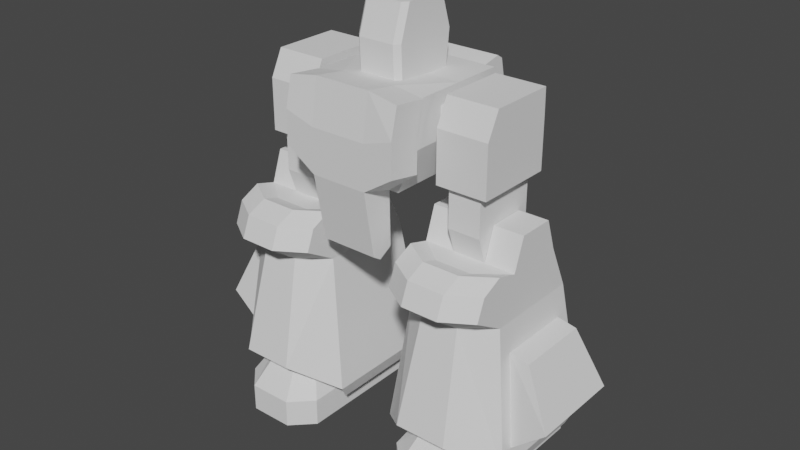 # Source: Heavybotlegs.blend  (saved by Blender 3.5.10; exported with 4.5.12 LTS)
import bpy
from mathutils import Matrix  # noqa: F401  (used for matrix-valued properties, if any)

bpy.ops.wm.read_factory_settings(use_empty=True)
scene = bpy.context.scene
scene.name = 'Scene'

# ---- collections
col_collection = bpy.data.collections.new('Collection'); scene.collection.children.link(col_collection)

# ---- world
world_world = bpy.data.worlds.new('World'); scene.world = world_world
world_world.use_nodes = True; world_world.node_tree.nodes.clear()
_N = world_world.node_tree.nodes; _L = world_world.node_tree.links
n0 = _N.new('ShaderNodeOutputWorld'); n0.name = 'World Output'; n0.location = (300, 300)
n1 = _N.new('ShaderNodeBackground'); n1.name = 'Background'; n1.location = (10, 300)
n1.inputs[0].default_value = (0.05088, 0.05088, 0.05088, 1.0)
_L.new(n1.outputs[0], n0.inputs[0])
n0.is_active_output = True
world_world.color = (0.05088, 0.05088, 0.05088)
world_world.use_sun_shadow = False
world_world.sun_shadow_jitter_overblur = 0.0

# ---- meshes
me_cube_066 = bpy.data.meshes.new('Cube.066')
me_cube_066.from_pydata([(0.0, -0.4343, 4.462), (0.0, 0.0, 4.462), (0.0, -0.4544, 4.896), (0.143, -0.4343, 4.462), (-0.143, -0.4343, 4.462), (-0.143, 0.0, 4.462), (-0.143, -0.4544, 4.896), (-0.2249, -0.4343, 4.462), (-0.2249, -0.4544, 4.896), (-0.2861, -0.3719, 4.462), (-0.2861, -0.3919, 4.896), (-0.2861, 0.0, 4.462), (-0.2861, 0.0, 4.896), (-0.2861, 0.3571, 4.462), (-0.2861, 0.4041, 4.896), (-0.2107, 0.4343, 4.462), (-0.2107, 0.4814, 4.896), (-0.143, 0.4343, 4.462), (0.0, 0.4343, 4.462), (-0.143, 0.4814, 4.896), (0.0, 0.4814, 4.896), (-0.143, 0.3477, 5.312), (0.0, 0.3477, 5.312), (-0.143, 0.0, 5.312), (-0.2107, 0.3477, 5.312), (-0.2861, 0.2704, 5.312), (-0.2861, 0.0, 5.312), (-0.2861, -0.2589, 5.312), (-0.2249, -0.3214, 5.312), (-0.143, -0.3214, 5.312), (0.0, -0.3214, 5.312), (0.143, -0.3214, 5.312), (0.0, 0.0, 5.312), (0.143, 0.0, 5.312), (0.143, 0.3477, 5.312), (0.2861, 0.0, 5.312), (0.2861, 0.0, 4.896), (0.2861, 0.2704, 5.312), (0.2861, -0.2589, 5.312), (0.2249, -0.3214, 5.312), (0.2861, -0.3919, 4.896), (0.2249, -0.4544, 4.896), (0.2861, -0.3719, 4.462), (0.2249, -0.4343, 4.462), (0.2861, 0.0, 4.462), (0.143, 0.0, 4.462), (0.2861, 0.3571, 4.462), (0.2861, 0.4041, 4.896), (0.2107, 0.4343, 4.462), (0.2107, 0.4814, 4.896), (0.143, 0.4343, 4.462), (0.143, 0.4814, 4.896), (0.2107, 0.3477, 5.312), (0.143, -0.4544, 4.896), (0.0, -0.6644, 3.392), (0.0, 0.03747, 3.392), (0.3507, -0.6644, 3.392), (0.0, -0.649, 2.721), (-0.3507, -0.6644, 3.392), (-0.4714, -0.6644, 3.392), (-0.3507, 0.03747, 3.392), (-0.3507, -0.6644, 3.932), (-0.3507, -1.069, 3.507), (-0.7206, -0.6644, 3.675), (-0.3507, -0.649, 2.721), (-0.3507, -0.8197, 2.624), (0.0, -0.8197, 2.624), (-0.3507, -0.9249, 2.691), (0.0, -0.9249, 2.691), (0.0, -1.069, 3.507), (0.3507, -0.9249, 2.691), (0.3507, -1.069, 3.507), (0.3507, -0.8197, 2.624), (0.3507, -0.649, 2.721), (0.3507, -1.069, 4.048), (0.7206, -1.069, 3.748), (0.7206, -1.069, 4.161), (0.7206, -0.6644, 3.675), (0.7206, -0.6644, 4.088), (0.7206, -0.5777, 4.471), (0.3507, -0.6644, 3.932), (0.7014, -0.6644, 3.932), (0.3507, -0.5777, 4.528), (0.0, -0.5777, 4.528), (0.7014, -0.5777, 4.473), (0.3507, 0.03747, 4.473), (0.3507, -0.9822, 4.588), (0.0, -0.9822, 4.588), (0.7206, -0.9822, 4.52), (0.0, -1.069, 4.048), (-0.3507, -0.9822, 4.588), (-0.3507, -0.5777, 4.528), (-0.3507, -1.069, 4.048), (-0.7206, -0.9822, 4.52), (-0.7206, -0.5777, 4.471), (-0.7206, -1.069, 4.161), (-0.7206, -1.069, 3.748), (-0.7206, -0.6644, 4.088), (-0.7014, -0.5777, 4.473), (-0.3507, 0.03747, 4.473), (-0.3507, 0.6664, 4.473), (-0.7014, 0.03747, 4.473), (0.0, 0.03747, 4.473), (0.0, 0.6664, 4.473), (0.3507, 0.6664, 4.473), (0.0, 0.89, 4.522), (0.0, 0.9688, 4.472), (0.3507, 0.89, 4.522), (-0.3507, 0.89, 4.522), (-0.3507, 0.9688, 4.472), (-0.5871, 0.89, 4.522), (-0.5871, 0.9688, 4.472), (-0.5871, 0.6664, 4.473), (-0.5871, 0.7861, 3.932), (-0.5871, 1.074, 3.996), (-0.5871, 1.009, 2.927), (-0.3507, 0.7861, 3.932), (-0.7014, 0.7861, 3.932), (0.0, 0.7861, 3.932), (-0.3507, 0.6074, 3.392), (-0.3507, 1.009, 2.927), (0.0, 1.009, 2.927), (-0.3507, 1.117, 2.951), (-0.3507, 1.257, 3.171), (0.0, 1.117, 2.951), (-0.5871, 1.117, 2.951), (-0.5871, 1.257, 3.171), (0.0, 1.257, 3.171), (0.3507, 1.117, 2.951), (0.3507, 1.257, 3.171), (0.5871, 1.117, 2.951), (0.3507, 1.009, 2.927), (0.3507, 0.7861, 3.932), (0.5871, 1.009, 2.927), (0.5871, 0.7861, 3.932), (0.5871, 0.6664, 4.473), (0.5871, 1.074, 3.996), (0.3507, 1.074, 3.996), (0.5871, 1.257, 3.171), (0.5871, 0.9688, 4.472), (0.5871, 0.89, 4.522), (0.3507, 0.9688, 4.472), (0.0, 1.074, 3.996), (-0.3507, 1.074, 3.996), (0.7014, 0.7861, 3.932), (0.3507, 0.6074, 3.392), (0.0, 0.6074, 3.392), (0.4714, 0.6074, 3.392), (0.3507, 0.03747, 3.392), (0.4714, 0.03747, 3.392), (0.4714, -0.6644, 3.392), (0.7014, 0.03747, 3.932), (0.7014, 0.03747, 4.473), (0.7014, 0.6664, 4.473), (-0.4714, 0.6074, 3.392), (-0.4714, 0.03747, 3.392), (-0.7014, 0.03747, 3.932), (-0.7014, -0.6644, 3.932), (-0.7014, 0.6664, 4.473), (0.8563, 0.4714, 4.177), (0.8563, -0.5206, 4.177), (0.8563, 0.4714, 3.547), (1.489, 0.4714, 4.177), (0.8563, 0.4648, 4.493), (0.8563, -0.3632, 4.493), (1.489, 0.4648, 4.493), (1.489, -0.3632, 4.493), (1.489, -0.5206, 4.177), (1.489, -0.5206, 3.547), (0.8563, -0.5206, 3.547), (1.489, 0.4714, 3.547), (1.374, -0.4478, 3.547), (0.9713, -0.4478, 3.547), (1.374, 0.3985, 3.547), (1.374, -0.4478, 3.056), (0.9713, -0.4478, 3.056), (1.374, 0.3985, 3.056), (1.374, -0.2623, 2.514), (0.9713, -0.2623, 2.514), (1.374, 0.213, 2.514), (0.9713, 0.213, 2.514), (0.9713, 0.3985, 3.056), (0.9713, 0.3985, 3.547), (0.3753, -0.7043, 0.5354), (0.5955, -0.5598, 2.191), (0.4575, -0.5633, 0.3234), (0.8556, -1.154, 0.8662), (0.6214, -0.5671, 0.5354), (0.3753, 0.8362, 0.5354), (0.7809, 1.151, 0.7604), (0.5955, 0.648, 2.191), (0.4575, 0.6947, 0.3234), (0.6214, 0.7348, 0.5354), (0.9023, 1.001, 0.7604), (0.5591, 0.6151, 0.3234), (0.6214, 0.6467, 0.8348), (0.9023, 0.9125, 0.8348), (0.7853, 0.5271, 0.7696), (1.068, 0.7934, 0.7696), (0.7853, -0.536, 0.7696), (0.5591, -0.448, 0.3234), (0.6214, -0.6552, 0.8348), (1.566, -0.536, 0.7696), (1.792, -0.448, 0.3234), (1.729, -0.6552, 0.8348), (1.566, 0.5271, 0.7696), (1.283, 0.7934, 0.7696), (1.729, 0.6467, 0.8348), (1.792, 0.6151, 0.3234), (1.729, 0.7348, 0.5354), (1.893, 0.6947, 0.3234), (1.975, 0.8362, 0.5354), (1.893, -0.5633, 0.3234), (1.975, -0.7043, 0.5354), (1.495, -1.154, 0.8662), (1.755, -0.5598, 2.191), (1.729, -0.5671, 0.5354), (1.948, -0.5301, 0.726), (1.8, -0.4187, 1.842), (1.948, 0.6569, 0.726), (2.378, -0.5301, 1.092), (2.018, -0.421, 0.7859), (2.018, 0.5478, 0.7859), (2.308, -0.421, 1.032), (1.961, -0.29, 0.9073), (1.961, 0.4169, 0.9073), (2.172, -0.29, 1.087), (2.172, 0.4169, 1.087), (2.308, 0.5478, 1.032), (2.378, 0.6569, 1.092), (2.043, 0.5119, 1.793), (2.043, -0.4187, 1.793), (1.8, 0.5119, 1.842), (1.755, 0.648, 2.191), (1.352, 0.9625, 2.191), (1.755, 0.3892, 2.74), (1.353, 0.7041, 2.74), (1.755, -0.3401, 2.74), (1.379, 0.3892, 2.74), (1.755, 0.2525, 3.133), (1.755, -0.2034, 3.133), (1.379, 0.2525, 3.133), (1.379, -0.2034, 3.133), (1.379, -0.3401, 2.74), (0.9717, -0.3401, 2.74), (0.9717, 0.3892, 2.74), (0.5955, -0.3401, 2.74), (0.9717, -0.2034, 3.133), (0.9717, 0.2525, 3.133), (0.5955, -0.2034, 3.133), (0.5955, 0.2525, 3.133), (0.5955, 0.3892, 2.74), (0.9976, 0.7041, 2.74), (0.9984, 0.9625, 2.191), (1.113, 0.7041, 2.74), (1.238, 0.7041, 2.74), (0.9436, -0.6154, 2.74), (0.5955, -0.6077, 2.818), (0.9436, -0.8301, 2.811), (0.5955, -0.8637, 2.698), (0.9436, -1.083, 2.698), (0.5955, -0.969, 2.434), (0.9436, -1.188, 2.434), (1.407, -1.188, 2.434), (0.9436, -0.835, 2.191), (1.407, -0.835, 2.191), (1.755, -0.969, 2.434), (1.407, -1.083, 2.698), (1.407, -0.8301, 2.811), (1.755, -0.8637, 2.698), (1.755, -0.6077, 2.818), (1.407, -0.6154, 2.74), (1.57, 1.151, 0.7604), (1.449, 1.001, 0.7604), (1.449, 0.9125, 0.8348), (1.397, -0.9472, 0.7043), (1.397, -1.035, 0.8348), (0.954, -0.9472, 0.7043), (0.954, -1.035, 0.8348), (1.336, -0.867, 0.7172), (1.443, -1.151, 0.3521), (1.0, -0.867, 0.7172), (1.495, -0.6688, 0.7172), (1.29, -0.635, 0.7172), (1.046, -0.635, 0.7172), (1.406, -0.4883, 0.7172), (1.26, -0.471, 0.9343), (1.076, -0.471, 0.9343), (1.347, -0.3607, 0.9343), (1.26, -0.2243, 1.068), (1.076, -0.2243, 1.068), (1.347, -0.1687, 1.068), (1.347, 0.2218, 1.068), (1.26, 0.2774, 1.068), (1.347, 0.4138, 0.9343), (1.26, 0.5241, 0.9343), (1.406, 0.5414, 0.7172), (1.29, 0.688, 0.7172), (1.495, 0.7219, 0.7172), (1.336, 0.92, 0.7172), (1.704, 0.9426, 0.3521), (1.443, 1.204, 0.3521), (1.704, 0.9426, 0.007072), (1.704, -0.8896, 0.3521), (1.704, -0.8896, 0.007072), (1.443, -1.151, 0.007072), (0.8935, -1.151, 0.007072), (0.6325, -0.8896, 0.007072), (0.8935, -1.151, 0.3521), (0.6325, -0.8896, 0.3521), (0.6325, 0.9426, 0.3521), (0.8409, -0.6688, 0.7172), (0.8409, 0.7219, 0.7172), (0.9304, -0.4883, 0.7172), (0.9304, 0.5414, 0.7172), (0.9893, -0.3607, 0.9343), (0.9893, 0.4138, 0.9343), (0.9893, -0.1687, 1.068), (0.9893, 0.2218, 1.068), (1.076, 0.2774, 1.068), (1.076, 0.5241, 0.9343), (1.046, 0.688, 0.7172), (1.0, 0.92, 0.7172), (0.8935, 1.204, 0.3521), (0.8935, 1.204, 0.007072), (0.6325, 0.9426, 0.007072), (1.443, 1.204, 0.007072), (0.5834, -0.2802, 3.804), (0.5834, 0.3259, 3.804), (0.5834, -0.2802, 4.328), (1.134, -0.151, 3.916), (1.134, 0.1967, 3.916), (1.134, -0.151, 4.217), (1.134, 0.1967, 4.217), (0.5834, 0.3259, 4.328), (-0.8563, 0.4714, 4.177), (-0.8563, -0.5206, 4.177), (-0.8563, 0.4714, 3.547), (-1.489, 0.4714, 4.177), (-0.8563, 0.4648, 4.493), (-0.8563, -0.3632, 4.493), (-1.489, 0.4648, 4.493), (-1.489, -0.3632, 4.493), (-1.489, -0.5206, 4.177), (-1.489, -0.5206, 3.547), (-0.8563, -0.5206, 3.547), (-1.489, 0.4714, 3.547), (-1.374, -0.4478, 3.547), (-0.9713, -0.4478, 3.547), (-1.374, 0.3985, 3.547), (-1.374, -0.4478, 3.056), (-0.9713, -0.4478, 3.056), (-1.374, 0.3985, 3.056), (-1.374, -0.2623, 2.514), (-0.9713, -0.2623, 2.514), (-1.374, 0.213, 2.514), (-0.9713, 0.213, 2.514), (-0.9713, 0.3985, 3.056), (-0.9713, 0.3985, 3.547), (-0.3753, -0.7043, 0.5354), (-0.5955, -0.5598, 2.191), (-0.4575, -0.5633, 0.3234), (-0.8556, -1.154, 0.8662), (-0.6214, -0.5671, 0.5354), (-0.3753, 0.8362, 0.5354), (-0.7809, 1.151, 0.7604), (-0.5955, 0.648, 2.191), (-0.4575, 0.6947, 0.3234), (-0.6214, 0.7348, 0.5354), (-0.9023, 1.001, 0.7604), (-0.5591, 0.6151, 0.3234), (-0.6214, 0.6467, 0.8348), (-0.9023, 0.9125, 0.8348), (-0.7853, 0.5271, 0.7696), (-1.068, 0.7934, 0.7696), (-0.7853, -0.536, 0.7696), (-0.5591, -0.448, 0.3234), (-0.6214, -0.6552, 0.8348), (-1.566, -0.536, 0.7696), (-1.792, -0.448, 0.3234), (-1.729, -0.6552, 0.8348), (-1.566, 0.5271, 0.7696), (-1.283, 0.7934, 0.7696), (-1.729, 0.6467, 0.8348), (-1.792, 0.6151, 0.3234), (-1.729, 0.7348, 0.5354), (-1.893, 0.6947, 0.3234), (-1.975, 0.8362, 0.5354), (-1.893, -0.5633, 0.3234), (-1.975, -0.7043, 0.5354), (-1.495, -1.154, 0.8662), (-1.755, -0.5598, 2.191), (-1.729, -0.5671, 0.5354), (-1.948, -0.5301, 0.726), (-1.8, -0.4187, 1.842), (-1.948, 0.6569, 0.726), (-2.378, -0.5301, 1.092), (-2.018, -0.421, 0.7859), (-2.018, 0.5478, 0.7859), (-2.308, -0.421, 1.032), (-1.961, -0.29, 0.9073), (-1.961, 0.4169, 0.9073), (-2.172, -0.29, 1.087), (-2.172, 0.4169, 1.087), (-2.308, 0.5478, 1.032), (-2.378, 0.6569, 1.092), (-2.043, 0.5119, 1.793), (-2.043, -0.4187, 1.793), (-1.8, 0.5119, 1.842), (-1.755, 0.648, 2.191), (-1.352, 0.9625, 2.191), (-1.755, 0.3892, 2.74), (-1.353, 0.7041, 2.74), (-1.755, -0.3401, 2.74), (-1.379, 0.3892, 2.74), (-1.755, 0.2525, 3.133), (-1.755, -0.2034, 3.133), (-1.379, 0.2525, 3.133), (-1.379, -0.2034, 3.133), (-1.379, -0.3401, 2.74), (-0.9717, -0.3401, 2.74), (-0.9717, 0.3892, 2.74), (-0.5955, -0.3401, 2.74), (-0.9717, -0.2034, 3.133), (-0.9717, 0.2525, 3.133), (-0.5955, -0.2034, 3.133), (-0.5955, 0.2525, 3.133), (-0.5955, 0.3892, 2.74), (-0.9976, 0.7041, 2.74), (-0.9984, 0.9625, 2.191), (-1.113, 0.7041, 2.74), (-1.238, 0.7041, 2.74), (-0.9436, -0.6154, 2.74), (-0.5955, -0.6077, 2.818), (-0.9436, -0.8301, 2.811), (-0.5955, -0.8637, 2.698), (-0.9436, -1.083, 2.698), (-0.5955, -0.969, 2.434), (-0.9436, -1.188, 2.434), (-1.407, -1.188, 2.434), (-0.9436, -0.835, 2.191), (-1.407, -0.835, 2.191), (-1.755, -0.969, 2.434), (-1.407, -1.083, 2.698), (-1.407, -0.8301, 2.811), (-1.755, -0.8637, 2.698), (-1.755, -0.6077, 2.818), (-1.407, -0.6154, 2.74), (-1.57, 1.151, 0.7604), (-1.449, 1.001, 0.7604), (-1.449, 0.9125, 0.8348), (-1.397, -0.9472, 0.7043), (-1.397, -1.035, 0.8348), (-0.954, -0.9472, 0.7043), (-0.954, -1.035, 0.8348), (-1.336, -0.867, 0.7172), (-1.443, -1.151, 0.3521), (-1.0, -0.867, 0.7172), (-1.495, -0.6688, 0.7172), (-1.29, -0.635, 0.7172), (-1.046, -0.635, 0.7172), (-1.406, -0.4883, 0.7172), (-1.26, -0.471, 0.9343), (-1.076, -0.471, 0.9343), (-1.347, -0.3607, 0.9343), (-1.26, -0.2243, 1.068), (-1.076, -0.2243, 1.068), (-1.347, -0.1687, 1.068), (-1.347, 0.2218, 1.068), (-1.26, 0.2774, 1.068), (-1.347, 0.4138, 0.9343), (-1.26, 0.5241, 0.9343), (-1.406, 0.5414, 0.7172), (-1.29, 0.688, 0.7172), (-1.495, 0.7219, 0.7172), (-1.336, 0.92, 0.7172), (-1.704, 0.9426, 0.3521), (-1.443, 1.204, 0.3521), (-1.704, 0.9426, 0.007072), (-1.704, -0.8896, 0.3521), (-1.704, -0.8896, 0.007072), (-1.443, -1.151, 0.007072), (-0.8935, -1.151, 0.007072), (-0.6325, -0.8896, 0.007072), (-0.8935, -1.151, 0.3521), (-0.6325, -0.8896, 0.3521), (-0.6325, 0.9426, 0.3521), (-0.8409, -0.6688, 0.7172), (-0.8409, 0.7219, 0.7172), (-0.9304, -0.4883, 0.7172), (-0.9304, 0.5414, 0.7172), (-0.9893, -0.3607, 0.9343), (-0.9893, 0.4138, 0.9343), (-0.9893, -0.1687, 1.068), (-0.9893, 0.2218, 1.068), (-1.076, 0.2774, 1.068), (-1.076, 0.5241, 0.9343), (-1.046, 0.688, 0.7172), (-1.0, 0.92, 0.7172), (-0.8935, 1.204, 0.3521), (-0.8935, 1.204, 0.007072), (-0.6325, 0.9426, 0.007072), (-1.443, 1.204, 0.007072), (-0.5834, -0.2802, 3.804), (-0.5834, 0.3259, 3.804), (-0.5834, -0.2802, 4.328), (-1.134, -0.151, 3.916), (-1.134, 0.1967, 3.916), (-1.134, -0.151, 4.217), (-1.134, 0.1967, 4.217), (-0.5834, 0.3259, 4.328)], [], [(1, 0, 4, 5), (1, 45, 3, 0), (4, 0, 2, 6), (3, 53, 2, 0), (5, 4, 7, 9, 11), (7, 4, 6, 8), (8, 10, 9, 7), (11, 9, 10, 12), (17, 5, 11, 13, 15), (13, 11, 12, 14), (14, 16, 15, 13), (17, 15, 16, 19), (18, 17, 19, 20), (18, 1, 5, 17), (20, 19, 21, 22), (19, 16, 24, 21), (21, 23, 32, 22), (25, 26, 23, 21, 24), (25, 24, 16, 14), (14, 12, 26, 25), (26, 27, 28, 29, 23), (12, 10, 27, 26), (28, 27, 10, 8), (8, 6, 29, 28), (23, 29, 30, 32), (6, 2, 30, 29), (53, 31, 30, 2), (33, 32, 30, 31), (34, 22, 32, 33), (35, 33, 31, 39, 38), (37, 52, 34, 33, 35), (36, 35, 38, 40), (47, 37, 35, 36), (39, 41, 40, 38), (41, 43, 42, 40), (44, 36, 40, 42), (45, 44, 42, 43, 3), (50, 48, 46, 44, 45), (46, 47, 36, 44), (47, 46, 48, 49), (50, 51, 49, 48), (18, 20, 51, 50), (18, 50, 45, 1), (20, 22, 34, 51), (51, 34, 52, 49), (37, 47, 49, 52), (43, 41, 53, 3), (41, 39, 31, 53), (55, 54, 58, 60), (55, 148, 56, 54), (54, 56, 73, 57), (54, 57, 64, 58), (59, 58, 61, 157), (60, 58, 59, 155), (58, 63, 97, 61), (62, 96, 63, 58), (58, 64, 65, 67, 62), (57, 66, 65, 64), (66, 68, 67, 65), (62, 67, 68, 69), (71, 69, 68, 70), (66, 72, 70, 68), (56, 71, 70, 72, 73), (57, 73, 72, 66), (71, 74, 89, 69), (74, 71, 75, 76), (71, 56, 77, 75), (77, 78, 76, 75), (56, 80, 78, 77), (78, 79, 88, 76), (80, 82, 79, 78), (81, 84, 82, 80), (150, 81, 80, 56), (85, 102, 83, 82), (82, 83, 87, 86), (152, 85, 82, 84), (82, 86, 88, 79), (74, 86, 87, 89), (86, 74, 76, 88), (91, 90, 87, 83), (92, 89, 87, 90), (91, 94, 93, 90), (90, 93, 95, 92), (97, 95, 93, 94), (92, 95, 96, 62), (63, 96, 95, 97), (61, 97, 94, 91), (62, 69, 89, 92), (99, 91, 83, 102), (157, 61, 91, 98), (101, 98, 91, 99), (100, 99, 102, 103), (158, 101, 99, 100), (104, 103, 102, 85), (103, 104, 107, 105), (103, 105, 108, 100), (105, 106, 109, 108), (105, 107, 141, 106), (108, 109, 111, 110), (108, 110, 112, 100), (112, 110, 111, 114, 113), (100, 112, 113, 116), (114, 126, 125, 115, 113), (116, 113, 115, 120), (119, 154, 117, 116), (116, 117, 158, 100), (116, 120, 121, 118), (146, 119, 116, 118), (120, 122, 124, 121), (120, 115, 125, 122), (125, 126, 123, 122), (127, 124, 122, 123), (123, 126, 114, 143), (127, 129, 128, 124), (131, 121, 124, 128), (130, 128, 129, 138), (131, 128, 130, 133), (132, 118, 121, 131), (132, 131, 133, 134), (136, 134, 133, 130, 138), (135, 134, 136, 139, 140), (104, 132, 134, 135), (129, 137, 136, 138), (137, 141, 139, 136), (107, 140, 139, 141), (142, 106, 141, 137), (107, 104, 135, 140), (142, 137, 129, 127), (142, 127, 123, 143), (142, 143, 109, 106), (143, 114, 111, 109), (145, 132, 144, 147), (132, 104, 153, 144), (146, 118, 132, 145), (146, 145, 148, 55), (145, 147, 149, 148), (148, 149, 150, 56), (147, 144, 151, 149), (149, 151, 81, 150), (151, 152, 84, 81), (144, 153, 152, 151), (153, 104, 85, 152), (146, 55, 60, 119), (119, 60, 155, 154), (154, 155, 156, 117), (155, 59, 157, 156), (156, 157, 98, 101), (117, 156, 101, 158), (159, 160, 164, 163), (159, 161, 169, 160), (162, 170, 161, 159), (162, 159, 163, 165), (164, 166, 165, 163), (167, 162, 165, 166), (160, 167, 166, 164), (160, 169, 168, 167), (167, 168, 170, 162), (168, 169, 172, 171), (170, 168, 171, 173), (171, 172, 175, 174), (173, 171, 174, 176), (174, 175, 178, 177), (176, 174, 177, 179), (177, 178, 180, 179), (181, 176, 179, 180), (175, 181, 180, 178), (172, 182, 181, 175), (182, 173, 176, 181), (169, 161, 182, 172), (161, 170, 173, 182), (184, 183, 186, 264), (183, 184, 190, 188), (183, 188, 191, 185), (183, 185, 200, 187), (186, 183, 187, 277), (188, 189, 193, 192), (253, 189, 188, 190), (191, 188, 192, 194), (192, 193, 196, 195), (194, 192, 195, 197), (197, 195, 196, 198), (200, 194, 197, 199), (197, 198, 206, 205, 202, 199), (187, 200, 199, 201), (204, 201, 199, 202), (208, 203, 202, 205), (203, 216, 204, 202), (207, 205, 206, 274), (209, 208, 205, 207), (211, 210, 208, 209), (210, 212, 203, 208), (211, 213, 212, 210), (212, 213, 216, 203), (213, 214, 275, 216), (213, 215, 265, 214), (215, 213, 217, 218), (213, 211, 219, 217), (218, 217, 220, 231), (217, 219, 222, 221), (220, 217, 221, 223), (221, 222, 225, 224), (223, 221, 224, 226), (224, 225, 227, 226), (228, 223, 226, 227), (222, 228, 227, 225), (229, 220, 223, 228), (219, 229, 228, 222), (219, 232, 230, 229), (229, 230, 231, 220), (232, 218, 231, 230), (211, 233, 232, 219), (233, 215, 218, 232), (234, 236, 235, 233), (233, 211, 272, 234), (215, 233, 235, 237), (235, 236, 255, 238), (237, 235, 239, 240), (235, 238, 241, 239), (240, 239, 241, 242), (238, 243, 242, 241), (243, 237, 240, 242), (246, 237, 243, 244), (238, 255, 254, 245, 244, 243), (244, 245, 248, 247), (246, 244, 247, 249), (250, 249, 247, 248), (251, 246, 249, 250), (245, 251, 250, 248), (252, 251, 245, 254), (252, 253, 190, 251), (190, 184, 246, 251), (234, 253, 252, 236), (236, 252, 254, 255), (189, 253, 234, 272), (237, 246, 256, 271), (256, 246, 257, 258), (246, 184, 261, 259, 257), (258, 257, 259, 260), (259, 261, 262, 260), (184, 264, 262, 261), (264, 265, 263, 262), (262, 263, 267, 260), (214, 265, 264, 186), (265, 215, 266, 263), (266, 269, 267, 263), (268, 258, 260, 267), (270, 268, 267, 269), (215, 237, 270, 269, 266), (237, 271, 268, 270), (271, 256, 258, 268), (189, 272, 273, 193), (272, 211, 209, 273), (273, 209, 207, 274), (193, 273, 274, 196), (196, 274, 206, 198), (216, 275, 276, 204), (214, 186, 277, 275), (275, 277, 278, 276), (277, 187, 201, 278), (201, 204, 276, 278), (185, 191, 194, 200), (308, 280, 279, 281), (280, 303, 282, 279), (281, 279, 283, 284), (279, 282, 285, 283), (284, 283, 286, 287), (283, 285, 288, 286), (287, 286, 289, 290), (286, 288, 291, 289), (292, 293, 319, 318, 317, 290, 289, 291), (288, 294, 292, 291), (294, 295, 293, 292), (285, 296, 294, 288), (296, 297, 295, 294), (282, 298, 296, 285), (298, 299, 297, 296), (303, 300, 298, 282), (300, 301, 299, 298), (300, 302, 326, 301), (302, 300, 303, 304), (280, 305, 304, 303), (325, 324, 326, 302, 304, 305, 306, 307), (305, 280, 308, 306), (306, 308, 309, 307), (309, 308, 281, 311), (307, 309, 310, 325), (310, 309, 311, 312), (312, 311, 313, 314), (311, 281, 284, 313), (314, 313, 315, 316), (313, 284, 287, 315), (316, 315, 317, 318), (315, 287, 290, 317), (320, 316, 318, 319), (295, 320, 319, 293), (321, 314, 316, 320), (297, 321, 320, 295), (322, 312, 314, 321), (299, 322, 321, 297), (323, 310, 312, 322), (301, 323, 322, 299), (323, 324, 325, 310), (324, 323, 301, 326), (328, 331, 330, 327), (327, 329, 334, 328), (330, 332, 329, 327), (331, 333, 332, 330), (333, 334, 329, 332), (328, 334, 333, 331), (335, 339, 340, 336), (335, 336, 345, 337), (338, 335, 337, 346), (338, 341, 339, 335), (340, 339, 341, 342), (343, 342, 341, 338), (336, 340, 342, 343), (336, 343, 344, 345), (343, 338, 346, 344), (344, 347, 348, 345), (346, 349, 347, 344), (347, 350, 351, 348), (349, 352, 350, 347), (350, 353, 354, 351), (352, 355, 353, 350), (353, 355, 356, 354), (357, 356, 355, 352), (351, 354, 356, 357), (348, 351, 357, 358), (358, 357, 352, 349), (345, 348, 358, 337), (337, 358, 349, 346), (360, 440, 362, 359), (359, 364, 366, 360), (359, 361, 367, 364), (359, 363, 376, 361), (362, 453, 363, 359), (364, 368, 369, 365), (429, 366, 364, 365), (367, 370, 368, 364), (368, 371, 372, 369), (370, 373, 371, 368), (373, 374, 372, 371), (376, 375, 373, 370), (373, 375, 378, 381, 382, 374), (363, 377, 375, 376), (380, 378, 375, 377), (384, 381, 378, 379), (379, 378, 380, 392), (383, 450, 382, 381), (385, 383, 381, 384), (387, 385, 384, 386), (386, 384, 379, 388), (387, 386, 388, 389), (388, 379, 392, 389), (389, 392, 451, 390), (389, 390, 441, 391), (391, 394, 393, 389), (389, 393, 395, 387), (394, 407, 396, 393), (393, 397, 398, 395), (396, 399, 397, 393), (397, 400, 401, 398), (399, 402, 400, 397), (400, 402, 403, 401), (404, 403, 402, 399), (398, 401, 403, 404), (405, 404, 399, 396), (395, 398, 404, 405), (395, 405, 406, 408), (405, 396, 407, 406), (408, 406, 407, 394), (387, 395, 408, 409), (409, 408, 394, 391), (410, 409, 411, 412), (409, 410, 448, 387), (391, 413, 411, 409), (411, 414, 431, 412), (413, 416, 415, 411), (411, 415, 417, 414), (416, 418, 417, 415), (414, 417, 418, 419), (419, 418, 416, 413), (422, 420, 419, 413), (414, 419, 420, 421, 430, 431), (420, 423, 424, 421), (422, 425, 423, 420), (426, 424, 423, 425), (427, 426, 425, 422), (421, 424, 426, 427), (428, 430, 421, 427), (428, 427, 366, 429), (366, 427, 422, 360), (410, 412, 428, 429), (412, 431, 430, 428), (365, 448, 410, 429), (413, 447, 432, 422), (432, 434, 433, 422), (422, 433, 435, 437, 360), (434, 436, 435, 433), (435, 436, 438, 437), (360, 437, 438, 440), (440, 438, 439, 441), (438, 436, 443, 439), (390, 362, 440, 441), (441, 439, 442, 391), (442, 439, 443, 445), (444, 443, 436, 434), (446, 445, 443, 444), (391, 442, 445, 446, 413), (413, 446, 444, 447), (447, 444, 434, 432), (365, 369, 449, 448), (448, 449, 385, 387), (449, 450, 383, 385), (369, 372, 450, 449), (372, 374, 382, 450), (392, 380, 452, 451), (390, 451, 453, 362), (451, 452, 454, 453), (453, 454, 377, 363), (377, 454, 452, 380), (361, 376, 370, 367), (484, 457, 455, 456), (456, 455, 458, 479), (457, 460, 459, 455), (455, 459, 461, 458), (460, 463, 462, 459), (459, 462, 464, 461), (463, 466, 465, 462), (462, 465, 467, 464), (468, 467, 465, 466, 493, 494, 495, 469), (464, 467, 468, 470), (470, 468, 469, 471), (461, 464, 470, 472), (472, 470, 471, 473), (458, 461, 472, 474), (474, 472, 473, 475), (479, 458, 474, 476), (476, 474, 475, 477), (476, 477, 502, 478), (478, 480, 479, 476), (456, 479, 480, 481), (501, 483, 482, 481, 480, 478, 502, 500), (481, 482, 484, 456), (482, 483, 485, 484), (485, 487, 457, 484), (483, 501, 486, 485), (486, 488, 487, 485), (488, 490, 489, 487), (487, 489, 460, 457), (490, 492, 491, 489), (489, 491, 463, 460), (492, 494, 493, 491), (491, 493, 466, 463), (496, 495, 494, 492), (471, 469, 495, 496), (497, 496, 492, 490), (473, 471, 496, 497), (498, 497, 490, 488), (475, 473, 497, 498), (499, 498, 488, 486), (477, 475, 498, 499), (499, 486, 501, 500), (500, 502, 477, 499), (504, 503, 506, 507), (503, 504, 510, 505), (506, 503, 505, 508), (507, 506, 508, 509), (509, 508, 505, 510), (504, 507, 509, 510)])
_uv = me_cube_066.uv_layers.new(name='UVMap')
_uv.uv.foreach_set('vector', [0.9135, 0.03956, 0.9135, 0.07648, 0.9014, 0.07648, 0.9014, 0.03956, 0.9135, 0.03956, 0.9257, 0.03956, 0.9257, 0.07648, 0.9135, 0.07648, 0.9052, 0.5406, 0.9175, 0.5406, 0.9175, 0.5776, 0.9052, 0.5776, 0.9297, 0.5406, 0.9297, 0.5776, 0.9175, 0.5776, 0.9175, 0.5406, 0.9014, 0.03956, 0.9014, 0.07648, 0.8944, 0.07648, 0.8892, 0.07117, 0.8892, 0.03956, 0.8982, 0.5406, 0.9052, 0.5406, 0.9052, 0.5776, 0.8982, 0.5776, 0.2672, 0.6999, 0.2734, 0.7003, 0.2734, 0.7445, 0.2672, 0.7441, 0.8794, 0.9027, 0.8828, 0.9342, 0.8463, 0.9398, 0.8427, 0.9067, 0.9014, 0.002634, 0.9014, 0.03956, 0.8892, 0.03956, 0.8892, 0.009195, 0.8956, 0.002634, 0.8761, 0.8726, 0.8794, 0.9027, 0.8427, 0.9067, 0.839, 0.8726, 0.6438, 0.8275, 0.6359, 0.8267, 0.645, 0.7839, 0.6529, 0.7847, 0.2454, 0.9169, 0.2454, 0.9227, 0.2081, 0.9227, 0.2081, 0.9169, 0.2454, 0.9046, 0.2454, 0.9169, 0.2081, 0.9169, 0.2081, 0.9046, 0.9135, 0.002634, 0.9135, 0.03956, 0.9014, 0.03956, 0.9014, 0.002634, 0.2081, 0.9046, 0.2081, 0.9169, 0.172, 0.9169, 0.172, 0.9046, 0.2081, 0.9169, 0.2081, 0.9227, 0.172, 0.9227, 0.172, 0.9169, 0.9507, 0.6173, 0.9507, 0.6469, 0.9385, 0.6469, 0.9385, 0.6173, 0.9628, 0.6239, 0.9628, 0.6469, 0.9507, 0.6469, 0.9507, 0.6173, 0.9564, 0.6173, 0.6529, 0.8703, 0.645, 0.8695, 0.6359, 0.8267, 0.6438, 0.8275, 0.839, 0.8726, 0.8427, 0.9067, 0.8075, 0.9105, 0.8051, 0.8877, 0.9628, 0.6469, 0.9628, 0.6689, 0.9576, 0.6742, 0.9507, 0.6742, 0.9507, 0.6469, 0.8427, 0.9067, 0.8463, 0.9398, 0.8099, 0.9324, 0.8075, 0.9105, 0.3331, 0.5829, 0.3394, 0.5825, 0.3394, 0.6257, 0.3331, 0.6261, 0.8982, 0.5776, 0.9052, 0.5776, 0.9052, 0.614, 0.8982, 0.614, 0.9507, 0.6469, 0.9507, 0.6742, 0.9385, 0.6742, 0.9385, 0.6469, 0.9052, 0.5776, 0.9175, 0.5776, 0.9175, 0.614, 0.9052, 0.614, 0.9297, 0.5776, 0.9297, 0.614, 0.9175, 0.614, 0.9175, 0.5776, 0.9263, 0.6469, 0.9385, 0.6469, 0.9385, 0.6742, 0.9263, 0.6742, 0.9263, 0.6173, 0.9385, 0.6173, 0.9385, 0.6469, 0.9263, 0.6469, 0.9142, 0.6469, 0.9263, 0.6469, 0.9263, 0.6742, 0.9194, 0.6742, 0.9142, 0.6689, 0.9142, 0.6239, 0.9206, 0.6173, 0.9263, 0.6173, 0.9263, 0.6469, 0.9142, 0.6469, 0.2889, 0.8838, 0.2538, 0.88, 0.2561, 0.8581, 0.2925, 0.8507, 0.2852, 0.918, 0.2513, 0.9029, 0.2538, 0.88, 0.2889, 0.8838, 0.4056, 0.5494, 0.4056, 0.5062, 0.4119, 0.5066, 0.4119, 0.5499, 0.318, 0.9658, 0.318, 0.9216, 0.3242, 0.9213, 0.3242, 0.9654, 0.3256, 0.8878, 0.2889, 0.8838, 0.2925, 0.8507, 0.329, 0.8563, 0.9257, 0.03956, 0.9378, 0.03956, 0.9378, 0.07117, 0.9326, 0.07648, 0.9257, 0.07648, 0.9257, 0.002634, 0.9314, 0.002634, 0.9378, 0.009195, 0.9378, 0.03956, 0.9257, 0.03956, 0.3224, 0.918, 0.2852, 0.918, 0.2889, 0.8838, 0.3256, 0.8878, 0.2603, 0.1084, 0.2694, 0.1512, 0.2615, 0.152, 0.2524, 0.1092, 0.2454, 0.8923, 0.2081, 0.8923, 0.2081, 0.8864, 0.2454, 0.8864, 0.2454, 0.9046, 0.2081, 0.9046, 0.2081, 0.8923, 0.2454, 0.8923, 0.9135, 0.002634, 0.9257, 0.002634, 0.9257, 0.03956, 0.9135, 0.03956, 0.2081, 0.9046, 0.172, 0.9046, 0.172, 0.8923, 0.2081, 0.8923, 0.2081, 0.8923, 0.172, 0.8923, 0.172, 0.8864, 0.2081, 0.8864, 0.2694, 0.06562, 0.2603, 0.1084, 0.2524, 0.1092, 0.2615, 0.06637, 0.9368, 0.5406, 0.9368, 0.5776, 0.9297, 0.5776, 0.9297, 0.5406, 0.9368, 0.5776, 0.9368, 0.614, 0.9297, 0.614, 0.9297, 0.5776, 0.1862, 0.8074, 0.2459, 0.8074, 0.2459, 0.8372, 0.1862, 0.8372, 0.1862, 0.8074, 0.1862, 0.7776, 0.2459, 0.7776, 0.2459, 0.8074, 0.9105, 0.3196, 0.9105, 0.2898, 0.9675, 0.2898, 0.9675, 0.3196, 0.9105, 0.3196, 0.9675, 0.3196, 0.9675, 0.3494, 0.9105, 0.3494, 0.7872, 0.51, 0.7975, 0.51, 0.7975, 0.5559, 0.7676, 0.5559, 0.1862, 0.8372, 0.2459, 0.8372, 0.2459, 0.8475, 0.1862, 0.8475, 0.6246, 0.2639, 0.593, 0.2397, 0.593, 0.2044, 0.6246, 0.2177, 0.8222, 0.9784, 0.8226, 0.9432, 0.861, 0.9432, 0.8605, 0.9784, 0.1886, 0.851, 0.2451, 0.8596, 0.2507, 0.8753, 0.2435, 0.8831, 0.173, 0.8831, 0.4712, 0.262, 0.4555, 0.262, 0.4555, 0.2302, 0.4712, 0.2302, 0.002634, 0.2377, 0.01231, 0.2377, 0.01231, 0.2704, 0.002634, 0.2704, 0.4119, 0.6342, 0.3432, 0.6342, 0.3432, 0.6042, 0.4119, 0.6042, 0.4119, 0.5743, 0.4119, 0.6042, 0.3432, 0.6042, 0.3432, 0.5743, 0.002634, 0.2377, 0.002634, 0.205, 0.01231, 0.205, 0.01231, 0.2377, 0.8728, 0.8162, 0.905, 0.8006, 0.905, 0.8711, 0.8972, 0.8782, 0.8814, 0.8727, 0.4712, 0.262, 0.4712, 0.2938, 0.4555, 0.2938, 0.4555, 0.262, 0.4119, 0.5743, 0.4581, 0.5743, 0.4581, 0.6042, 0.4119, 0.6042, 0.4581, 0.5743, 0.4119, 0.5743, 0.4325, 0.5426, 0.4677, 0.5426, 0.8644, 0.9455, 0.9027, 0.9455, 0.9032, 0.9808, 0.8648, 0.9808, 0.5837, 0.002768, 0.5799, 0.03768, 0.5451, 0.04011, 0.5489, 0.005201, 0.7836, 0.3167, 0.7836, 0.3629, 0.752, 0.3763, 0.752, 0.341, 0.5799, 0.03768, 0.5837, 0.07082, 0.5491, 0.07126, 0.5451, 0.04011, 0.7836, 0.3629, 0.7836, 0.4137, 0.752, 0.4088, 0.752, 0.3763, 0.7696, 0.6617, 0.7696, 0.6153, 0.7995, 0.6106, 0.7995, 0.6617, 0.7892, 0.7077, 0.7696, 0.6617, 0.7995, 0.6617, 0.7995, 0.7077, 0.5952, 0.5742, 0.5952, 0.6041, 0.5426, 0.6041, 0.5426, 0.5742, 0.5426, 0.5742, 0.5426, 0.6041, 0.508, 0.6041, 0.508, 0.5742, 0.5952, 0.5443, 0.5952, 0.5742, 0.5426, 0.5742, 0.5427, 0.5443, 0.5426, 0.5742, 0.508, 0.5742, 0.5081, 0.5426, 0.5427, 0.5426, 0.4581, 0.5743, 0.5047, 0.5743, 0.5047, 0.6042, 0.4581, 0.6042, 0.5047, 0.5743, 0.4581, 0.5743, 0.4677, 0.5426, 0.4989, 0.5426, 0.5426, 0.6341, 0.508, 0.6341, 0.508, 0.6041, 0.5426, 0.6041, 0.4581, 0.6342, 0.4581, 0.6042, 0.5047, 0.6042, 0.5047, 0.6342, 0.5426, 0.6341, 0.5427, 0.6656, 0.5081, 0.6656, 0.508, 0.6341, 0.5047, 0.6342, 0.4989, 0.6659, 0.4677, 0.6659, 0.4581, 0.6342, 0.7264, 0.929, 0.7289, 0.8941, 0.76, 0.8981, 0.7596, 0.9328, 0.4581, 0.6342, 0.4677, 0.6659, 0.4325, 0.6659, 0.4119, 0.6342, 0.6915, 0.9328, 0.694, 0.8979, 0.7289, 0.8941, 0.7264, 0.929, 0.6246, 0.2177, 0.593, 0.2044, 0.593, 0.1719, 0.6246, 0.167, 0.4119, 0.6342, 0.4119, 0.6042, 0.4581, 0.6042, 0.4581, 0.6342, 0.5952, 0.6341, 0.5426, 0.6341, 0.5426, 0.6041, 0.5952, 0.6041, 0.7676, 0.5559, 0.7975, 0.5559, 0.7975, 0.607, 0.7676, 0.6023, 0.5952, 0.664, 0.5427, 0.664, 0.5426, 0.6341, 0.5952, 0.6341, 0.6489, 0.6341, 0.5952, 0.6341, 0.5952, 0.6041, 0.6489, 0.6041, 0.6489, 0.664, 0.5952, 0.664, 0.5952, 0.6341, 0.6489, 0.6341, 0.6489, 0.5742, 0.6489, 0.6041, 0.5952, 0.6041, 0.5952, 0.5742, 0.6489, 0.6041, 0.6489, 0.5742, 0.6679, 0.5742, 0.6679, 0.6041, 0.6489, 0.6041, 0.6679, 0.6041, 0.6679, 0.6341, 0.6489, 0.6341, 0.6657, 0.05667, 0.6584, 0.05667, 0.6584, 0.02439, 0.6657, 0.02439, 0.6657, 0.05667, 0.6657, 0.08895, 0.6584, 0.08895, 0.6584, 0.05667, 0.6657, 0.02439, 0.6584, 0.02439, 0.6584, 0.002634, 0.6657, 0.002634, 0.6679, 0.6341, 0.6679, 0.6542, 0.6489, 0.6542, 0.6489, 0.6341, 0.7266, 0.2507, 0.7071, 0.2507, 0.7015, 0.2451, 0.7015, 0.2036, 0.7266, 0.2036, 0.002634, 0.6832, 0.002634, 0.6627, 0.04873, 0.6627, 0.04873, 0.6832, 0.7015, 0.2036, 0.7015, 0.1318, 0.7172, 0.1161, 0.7266, 0.1161, 0.7266, 0.2036, 0.04873, 0.6832, 0.04873, 0.6627, 0.1345, 0.6627, 0.1345, 0.6832, 0.6737, 0.657, 0.6737, 0.6464, 0.7207, 0.6263, 0.7207, 0.657, 0.9344, 0.1972, 0.9645, 0.1972, 0.9645, 0.2439, 0.9344, 0.2439, 0.04873, 0.6832, 0.1345, 0.6832, 0.1345, 0.7136, 0.04873, 0.7136, 0.6737, 0.6877, 0.6737, 0.657, 0.7207, 0.657, 0.7207, 0.6877, 0.6609, 0.1918, 0.6702, 0.1918, 0.6702, 0.2219, 0.6609, 0.2219, 0.6609, 0.1918, 0.6609, 0.1715, 0.6702, 0.1715, 0.6702, 0.1918, 0.7177, 0.002634, 0.7379, 0.002634, 0.7379, 0.02471, 0.7177, 0.02471, 0.7379, 0.05745, 0.7177, 0.05745, 0.7177, 0.02471, 0.7379, 0.02471, 0.5339, 0.8122, 0.5339, 0.8325, 0.4627, 0.8325, 0.4627, 0.8122, 0.7379, 0.05745, 0.7379, 0.0902, 0.7177, 0.0902, 0.7177, 0.05745, 0.6609, 0.252, 0.6609, 0.2219, 0.6702, 0.2219, 0.6702, 0.252, 0.7177, 0.1123, 0.7177, 0.0902, 0.7379, 0.0902, 0.7379, 0.1123, 0.6609, 0.252, 0.6702, 0.252, 0.6702, 0.2723, 0.6609, 0.2723, 0.04873, 0.7441, 0.04873, 0.7136, 0.1345, 0.7136, 0.1345, 0.7441, 0.04873, 0.7441, 0.1345, 0.7441, 0.1345, 0.7646, 0.04873, 0.7646, 0.3423, 0.2547, 0.3423, 0.2798, 0.2547, 0.2798, 0.2547, 0.2704, 0.2704, 0.2547, 0.3893, 0.2798, 0.3423, 0.2798, 0.3423, 0.2547, 0.3837, 0.2547, 0.3893, 0.2603, 0.002634, 0.7441, 0.04873, 0.7441, 0.04873, 0.7646, 0.002634, 0.7646, 0.5339, 0.752, 0.4627, 0.752, 0.4627, 0.7317, 0.5339, 0.7317, 0.4627, 0.752, 0.4217, 0.752, 0.4217, 0.7317, 0.4627, 0.7317, 0.6657, 0.08895, 0.6657, 0.1107, 0.6584, 0.1107, 0.6584, 0.08895, 0.4627, 0.7821, 0.4217, 0.7821, 0.4217, 0.752, 0.4627, 0.752, 0.6679, 0.5742, 0.6489, 0.5742, 0.6489, 0.554, 0.6679, 0.554, 0.4627, 0.7821, 0.4627, 0.752, 0.5339, 0.752, 0.5339, 0.7821, 0.4627, 0.7821, 0.5339, 0.7821, 0.5339, 0.8122, 0.4627, 0.8122, 0.4627, 0.7821, 0.4627, 0.8122, 0.4217, 0.8122, 0.4217, 0.7821, 0.4627, 0.8122, 0.4627, 0.8325, 0.4217, 0.8325, 0.4217, 0.8122, 0.6737, 0.7185, 0.7207, 0.7185, 0.7207, 0.7492, 0.6737, 0.729, 0.4059, 0.7971, 0.3593, 0.7971, 0.3593, 0.767, 0.4059, 0.767, 0.6737, 0.6877, 0.7207, 0.6877, 0.7207, 0.7185, 0.6737, 0.7185, 0.1378, 0.8074, 0.1378, 0.7776, 0.1862, 0.7776, 0.1862, 0.8074, 0.1378, 0.7776, 0.1378, 0.7673, 0.1862, 0.7673, 0.1862, 0.7776, 0.1862, 0.7776, 0.1862, 0.7673, 0.2459, 0.7673, 0.2459, 0.7776, 0.1529, 0.764, 0.1378, 0.7172, 0.2029, 0.7172, 0.2025, 0.764, 0.2025, 0.764, 0.2029, 0.7172, 0.2639, 0.7172, 0.2635, 0.764, 0.2029, 0.7172, 0.2029, 0.6702, 0.2564, 0.6702, 0.2639, 0.7172, 0.1378, 0.7172, 0.1482, 0.6702, 0.2029, 0.6702, 0.2029, 0.7172, 0.6489, 0.5443, 0.6489, 0.5742, 0.5952, 0.5742, 0.5952, 0.5443, 0.1378, 0.8074, 0.1862, 0.8074, 0.1862, 0.8372, 0.1378, 0.8372, 0.1378, 0.8372, 0.1862, 0.8372, 0.1862, 0.8475, 0.1378, 0.8475, 0.4184, 0.6527, 0.4184, 0.7023, 0.3715, 0.7027, 0.3715, 0.6376, 0.4184, 0.7023, 0.4184, 0.7633, 0.3715, 0.7637, 0.3715, 0.7027, 0.3715, 0.7027, 0.3715, 0.7637, 0.3245, 0.7561, 0.3245, 0.7027, 0.3715, 0.6376, 0.3715, 0.7027, 0.3245, 0.7027, 0.3245, 0.648, 0.5957, 0.8635, 0.5114, 0.8635, 0.5248, 0.8367, 0.5952, 0.8367, 0.5957, 0.8635, 0.5957, 0.9171, 0.5114, 0.9171, 0.5114, 0.8635, 0.857, 0.7694, 0.857, 0.7159, 0.9109, 0.7159, 0.9109, 0.7694, 0.857, 0.7694, 0.9109, 0.7694, 0.9109, 0.7963, 0.857, 0.7963, 0.3286, 0.9462, 0.3286, 0.8924, 0.399, 0.8924, 0.399, 0.9462, 0.5081, 0.8627, 0.4237, 0.8627, 0.4243, 0.8358, 0.4947, 0.8358, 0.03077, 0.8507, 0.03077, 0.9053, 0.002634, 0.9053, 0.002634, 0.8507, 0.03077, 0.8507, 0.08498, 0.8507, 0.08498, 0.9053, 0.03077, 0.9053, 0.5081, 0.8627, 0.5081, 0.9162, 0.4237, 0.9162, 0.4237, 0.8627, 0.8409, 0.5406, 0.8947, 0.5406, 0.885, 0.5468, 0.8507, 0.5468, 0.8409, 0.6249, 0.8409, 0.5406, 0.8507, 0.5468, 0.8507, 0.6187, 0.8537, 0.747, 0.8187, 0.747, 0.8187, 0.7043, 0.8537, 0.7043, 0.9072, 0.3061, 0.8352, 0.3061, 0.8352, 0.2643, 0.9072, 0.2643, 0.8537, 0.7043, 0.8187, 0.7043, 0.8187, 0.6584, 0.8537, 0.6584, 0.9072, 0.2643, 0.8352, 0.2643, 0.851, 0.2182, 0.8914, 0.2182, 0.9401, 0.5546, 0.9743, 0.5546, 0.9743, 0.595, 0.9401, 0.595, 0.8361, 0.5203, 0.8012, 0.5203, 0.8012, 0.4738, 0.8361, 0.4738, 0.8235, 0.8743, 0.8235, 0.8024, 0.8696, 0.8182, 0.8696, 0.8586, 0.7817, 0.8743, 0.7817, 0.8024, 0.8235, 0.8024, 0.8235, 0.8743, 0.8361, 0.5628, 0.8012, 0.5628, 0.8012, 0.5203, 0.8361, 0.5203, 0.8947, 0.5406, 0.8947, 0.6249, 0.885, 0.6187, 0.885, 0.5468, 0.8947, 0.6249, 0.8409, 0.6249, 0.8507, 0.6187, 0.885, 0.6187, 0.3419, 0.5007, 0.1729, 0.5007, 0.2091, 0.4566, 0.3446, 0.4656, 0.2171, 0.3875, 0.07848, 0.3556, 0.0925, 0.2533, 0.235, 0.257, 0.2171, 0.3875, 0.235, 0.257, 0.2513, 0.2713, 0.2367, 0.3778, 0.8553, 0.5645, 0.8716, 0.5505, 0.8802, 0.5558, 0.8765, 0.5765, 0.7158, 0.4542, 0.6744, 0.4991, 0.6616, 0.4761, 0.6968, 0.445, 0.6861, 0.00423, 0.7144, 0.04013, 0.7011, 0.05086, 0.6771, 0.02601, 0.3067, 0.2835, 0.4487, 0.2908, 0.4738, 0.3282, 0.3098, 0.3228, 0.1086, 0.232, 0.129, 0.2242, 0.129, 0.2482, 0.1087, 0.2419, 0.1263, 0.9457, 0.1263, 0.9809, 0.1146, 0.979, 0.09704, 0.9588, 0.6844, 0.08754, 0.6691, 0.06992, 0.6715, 0.03995, 0.6844, 0.04379, 0.2063, 0.5859, 0.1959, 0.6, 0.1731, 0.5759, 0.1835, 0.5617, 0.7242, 0.6531, 0.7242, 0.5573, 0.7643, 0.5656, 0.7643, 0.6615, 0.2063, 0.5859, 0.1835, 0.5617, 0.1835, 0.5432, 0.2063, 0.519, 0.2976, 0.519, 0.2976, 0.5859, 0.8765, 0.5765, 0.8802, 0.5558, 0.8802, 0.6048, 0.8632, 0.6023, 0.3077, 0.5049, 0.3077, 0.6, 0.2976, 0.5859, 0.2976, 0.519, 0.724, 0.7698, 0.724, 0.6739, 0.7641, 0.6656, 0.7641, 0.7614, 0.9485, 0.1879, 0.9446, 0.166, 0.9305, 0.1387, 0.9485, 0.1362, 0.1959, 0.5049, 0.2063, 0.519, 0.1835, 0.5432, 0.1731, 0.529, 0.3887, 0.07748, 0.4049, 0.05887, 0.4049, 0.1051, 0.3913, 0.1091, 0.2399, 0.4546, 0.2196, 0.4469, 0.2197, 0.437, 0.2399, 0.4307, 0.6563, 0.4349, 0.6563, 0.5418, 0.6477, 0.532, 0.6477, 0.4416, 0.1416, 0.2352, 0.2722, 0.2173, 0.2625, 0.2369, 0.1559, 0.2515, 0.9394, 0.1935, 0.9221, 0.1787, 0.9446, 0.166, 0.9485, 0.1879, 0.6744, 0.3495, 0.7158, 0.3944, 0.6968, 0.4036, 0.6616, 0.3725, 0.5882, 0.5393, 0.4192, 0.5393, 0.4165, 0.5043, 0.5519, 0.4953, 0.2403, 0.07855, 0.2722, 0.2173, 0.2551, 0.2032, 0.2325, 0.1098, 0.2722, 0.2173, 0.1416, 0.2352, 0.1545, 0.217, 0.2551, 0.2032, 0.8078, 0.1467, 0.8078, 0.243, 0.7674, 0.217, 0.7879, 0.1536, 0.6558, 0.7672, 0.5402, 0.7672, 0.5507, 0.7603, 0.645, 0.7603, 0.655, 0.7252, 0.6558, 0.7672, 0.645, 0.7603, 0.6445, 0.7321, 0.117, 0.8547, 0.117, 0.7682, 0.1278, 0.7798, 0.1278, 0.8429, 0.1897, 0.433, 0.1897, 0.4719, 0.1767, 0.4686, 0.1767, 0.4401, 0.002663, 0.9086, 0.07151, 0.9086, 0.07187, 0.9292, 0.003024, 0.9292, 0.4738, 0.3368, 0.4738, 0.4224, 0.4618, 0.4107, 0.4618, 0.3483, 0.2787, 0.003071, 0.2787, 0.04275, 0.266, 0.03503, 0.266, 0.006087, 0.5394, 0.7252, 0.655, 0.7252, 0.6445, 0.7321, 0.5502, 0.7321, 0.5402, 0.7672, 0.5394, 0.7252, 0.5502, 0.7321, 0.5507, 0.7603, 0.7979, 0.4094, 0.7979, 0.506, 0.7779, 0.4991, 0.7573, 0.4356, 0.6436, 0.7705, 0.6312, 0.8333, 0.5481, 0.8333, 0.5375, 0.7705, 0.8859, 0.002719, 0.8859, 0.08263, 0.865, 0.08255, 0.865, 0.00264, 0.1416, 0.2352, 0.1379, 0.09258, 0.1536, 0.1206, 0.1545, 0.217, 0.1379, 0.09258, 0.2403, 0.07855, 0.2325, 0.1098, 0.1536, 0.1206, 0.3517, 0.3839, 0.4058, 0.3894, 0.4027, 0.4287, 0.3486, 0.4233, 0.3486, 0.4233, 0.1846, 0.4287, 0.2096, 0.3913, 0.3517, 0.3839, 0.2403, 0.07855, 0.1379, 0.09258, 0.1535, 0.043, 0.2153, 0.03453, 0.8755, 0.3253, 0.8574, 0.3648, 0.8487, 0.3693, 0.8471, 0.34, 0.2153, 0.03453, 0.1535, 0.043, 0.1605, 0.008075, 0.1992, 0.002778, 0.9661, 0.5984, 0.9989, 0.5984, 0.9989, 0.6329, 0.9661, 0.6329, 0.3275, 0.9495, 0.3663, 0.9495, 0.3663, 0.9815, 0.3275, 0.9815, 0.7646, 0.9442, 0.7646, 0.8822, 0.798, 0.8939, 0.798, 0.9326, 0.9625, 0.4027, 0.995, 0.4027, 0.995, 0.4375, 0.9625, 0.4375, 0.0009766, 0.0009766, 0.0009766, 0.0009766, 0.0009766, 0.0009766, 0.0009766, 0.0009766, 0.8471, 0.34, 0.8487, 0.3693, 0.8392, 0.3741, 0.8163, 0.3559, 0.7878, 0.3008, 0.8186, 0.2849, 0.8863, 0.9415, 0.8863, 0.8795, 0.9197, 0.8911, 0.9197, 0.9299, 0.9538, 0.1317, 0.9864, 0.1317, 0.9864, 0.1665, 0.9538, 0.1665, 0.6475, 0.9475, 0.6863, 0.9475, 0.6863, 0.9795, 0.6475, 0.9795, 0.04297, 0.2689, 0.0345, 0.3306, 0.002778, 0.3145, 0.00807, 0.2759, 0.964, 0.7212, 0.9967, 0.7212, 0.9967, 0.7558, 0.964, 0.7558, 0.8305, 0.3786, 0.7878, 0.3705, 0.8163, 0.3559, 0.8392, 0.3741, 0.2525, 0.2889, 0.3067, 0.2835, 0.3098, 0.3228, 0.2556, 0.3282, 0.0925, 0.2533, 0.07848, 0.3556, 0.0345, 0.3306, 0.04297, 0.2689, 0.3664, 0.4338, 0.3632, 0.464, 0.3156, 0.4589, 0.319, 0.4285, 0.0009766, 0.0009766, 0.0009766, 0.0009766, 0.0009766, 0.0009766, 0.0009766, 0.0009766, 0.4838, 0.496, 0.3632, 0.464, 0.3664, 0.4338, 0.4911, 0.4285, 0.7452, 0.3239, 0.7452, 0.2237, 0.769, 0.2538, 0.769, 0.2938, 0.769, 0.2538, 0.7452, 0.2237, 0.7684, 0.2237, 0.7876, 0.2538, 0.0345, 0.3306, 0.07848, 0.3556, 0.0531, 0.3875, 0.03202, 0.3755, 0.02482, 0.3524, 0.7502, 0.147, 0.7302, 0.1156, 0.7531, 0.1156, 0.7729, 0.147, 0.9931, 0.2037, 0.9678, 0.2026, 0.9678, 0.1699, 0.9931, 0.171, 0.26, 0.7812, 0.2864, 0.7479, 0.3197, 0.7479, 0.2987, 0.7812, 0.2864, 0.7479, 0.2864, 0.7035, 0.3197, 0.7035, 0.3197, 0.7479, 0.9658, 0.6775, 0.9658, 0.7179, 0.9422, 0.7179, 0.9422, 0.6775, 0.6577, 0.722, 0.5434, 0.7069, 0.546, 0.6673, 0.6613, 0.6673, 0.2864, 0.7035, 0.26, 0.6702, 0.2987, 0.6702, 0.3197, 0.7035, 0.9714, 0.2081, 0.9967, 0.207, 0.9968, 0.2396, 0.9714, 0.2407, 0.7502, 0.1889, 0.7502, 0.147, 0.7729, 0.147, 0.7729, 0.1889, 0.7302, 0.2204, 0.7502, 0.1889, 0.7729, 0.1889, 0.7531, 0.2204, 0.2403, 0.07855, 0.2153, 0.03453, 0.2371, 0.02483, 0.2602, 0.03204, 0.2722, 0.05315, 0.7452, 0.3239, 0.769, 0.2938, 0.7876, 0.2938, 0.7684, 0.3239, 0.769, 0.2938, 0.769, 0.2538, 0.7876, 0.2538, 0.7876, 0.2938, 0.7144, 0.04013, 0.7144, 0.11, 0.7011, 0.09921, 0.7011, 0.05086, 0.7144, 0.11, 0.6861, 0.1458, 0.6771, 0.1241, 0.7011, 0.09921, 0.9815, 0.4436, 0.9815, 0.4787, 0.9523, 0.4656, 0.9698, 0.4455, 0.9215, 0.4063, 0.9215, 0.3527, 0.93, 0.3527, 0.93, 0.4063, 0.1731, 0.5759, 0.1731, 0.529, 0.1835, 0.5432, 0.1835, 0.5617, 0.4512, 0.2246, 0.4512, 0.2673, 0.4426, 0.2807, 0.4269, 0.2448, 0.7158, 0.3944, 0.7158, 0.4542, 0.6968, 0.445, 0.6968, 0.4036, 0.8824, 0.6377, 0.8824, 0.6788, 0.8701, 0.6788, 0.8701, 0.6377, 0.1354, 0.143, 0.1354, 0.1858, 0.111, 0.1656, 0.1267, 0.1296, 0.3077, 0.6, 0.3077, 0.5049, 0.3403, 0.5334, 0.3403, 0.5715, 0.6678, 0.7332, 0.6678, 0.8401, 0.6591, 0.8334, 0.6591, 0.743, 0.926, 0.5172, 0.926, 0.466, 0.9618, 0.4759, 0.9618, 0.5073, 0.9692, 0.5071, 0.9735, 0.5472, 0.9412, 0.5511, 0.9412, 0.5233, 0.6545, 0.1485, 0.683, 0.1485, 0.6791, 0.1682, 0.6584, 0.1682, 0.683, 0.1485, 0.6966, 0.1653, 0.689, 0.1807, 0.6791, 0.1682, 0.255, 0.992, 0.255, 0.9694, 0.2762, 0.9722, 0.2762, 0.9892, 0.3421, 0.8859, 0.3301, 0.877, 0.3331, 0.8509, 0.3421, 0.8576, 0.809, 0.3814, 0.8255, 0.3814, 0.8255, 0.4033, 0.809, 0.4033, 0.8255, 0.3814, 0.8333, 0.3913, 0.8333, 0.4083, 0.8255, 0.4033, 0.8333, 0.4432, 0.8255, 0.4482, 0.809, 0.4482, 0.8012, 0.4432, 0.8012, 0.4083, 0.809, 0.4033, 0.8255, 0.4033, 0.8333, 0.4083, 0.04124, 0.1192, 0.04124, 0.0526, 0.05274, 0.06912, 0.05274, 0.1027, 0.8333, 0.4606, 0.8255, 0.4705, 0.8255, 0.4482, 0.8333, 0.4432, 0.02251, 0.1303, 0.02251, 0.04172, 0.04124, 0.0526, 0.04124, 0.1192, 0.1374, 0.01198, 0.1496, 0.002916, 0.1496, 0.03067, 0.1404, 0.03749, 0.6966, 0.1653, 0.6966, 0.2836, 0.689, 0.2682, 0.689, 0.1807, 0.6966, 0.2836, 0.683, 0.3004, 0.6791, 0.2807, 0.689, 0.2682, 0.6228, 0.1638, 0.6228, 0.002638, 0.6551, 0.02169, 0.6551, 0.144, 0.4476, 0.419, 0.4082, 0.4148, 0.4253, 0.3863, 0.4526, 0.3863, 0.002826, 0.9652, 0.03737, 0.9652, 0.03719, 0.9918, 0.002645, 0.9918, 0.5925, 0.002634, 0.6228, 0.002638, 0.6228, 0.1638, 0.5925, 0.1638, 0.004575, 0.4244, 0.03942, 0.4244, 0.0376, 0.4508, 0.002752, 0.4508, 0.4517, 0.04898, 0.4739, 0.02679, 0.5206, 0.02679, 0.5428, 0.04898, 0.5428, 0.2047, 0.5206, 0.2269, 0.4739, 0.2269, 0.4517, 0.2047, 0.002634, 0.9618, 0.002634, 0.9325, 0.04938, 0.9325, 0.04938, 0.9618, 0.3697, 0.9522, 0.4046, 0.9522, 0.4064, 0.9786, 0.3715, 0.9786, 0.8158, 0.9708, 0.7757, 0.9665, 0.7919, 0.9385, 0.8197, 0.9385, 0.3283, 0.6042, 0.3283, 0.6346, 0.1671, 0.6346, 0.1671, 0.6042, 0.1671, 0.6346, 0.3283, 0.6346, 0.3085, 0.6669, 0.1862, 0.6669, 0.6409, 0.2836, 0.6409, 0.1653, 0.6486, 0.1807, 0.6486, 0.2682, 0.6409, 0.1653, 0.6545, 0.1485, 0.6584, 0.1682, 0.6486, 0.1807, 0.1969, 0.2068, 0.1969, 0.1182, 0.2156, 0.1293, 0.2156, 0.1959, 0.73, 0.1566, 0.742, 0.1477, 0.742, 0.176, 0.733, 0.1827, 0.2156, 0.1959, 0.2156, 0.1293, 0.2271, 0.1458, 0.2271, 0.1794, 0.8012, 0.3913, 0.809, 0.3814, 0.809, 0.4033, 0.8012, 0.4083, 0.809, 0.4705, 0.8012, 0.4606, 0.8012, 0.4432, 0.809, 0.4482, 0.8255, 0.4705, 0.809, 0.4705, 0.809, 0.4482, 0.8255, 0.4482, 0.5886, 0.5286, 0.5764, 0.5195, 0.5794, 0.494, 0.5886, 0.5009, 0.04263, 0.4508, 0.04263, 0.4279, 0.0635, 0.4307, 0.0635, 0.448, 0.6545, 0.3004, 0.6409, 0.2836, 0.6486, 0.2682, 0.6584, 0.2807, 0.683, 0.3004, 0.6545, 0.3004, 0.6584, 0.2807, 0.6791, 0.2807, 0.6136, 0.4731, 0.5742, 0.4774, 0.5692, 0.4446, 0.5965, 0.4446, 0.9239, 0.4622, 0.9239, 0.4102, 0.9591, 0.4203, 0.9591, 0.4521, 0.1643, 0.9918, 0.1298, 0.9918, 0.1296, 0.9652, 0.1642, 0.9652, 0.9336, 0.8575, 0.9629, 0.8575, 0.9629, 0.9042, 0.9336, 0.9042, 0.6079, 0.9204, 0.597, 0.9677, 0.5672, 0.9677, 0.5559, 0.9204, 0.312, 0.9213, 0.312, 0.9658, 0.2605, 0.9658, 0.2605, 0.9213, 0.1239, 0.9154, 0.1295, 0.9407, 0.08495, 0.9595, 0.07532, 0.9154, 0.4189, 0.965, 0.4445, 0.965, 0.4445, 0.9945, 0.4189, 0.9945, 0.6327, 0.4927, 0.6437, 0.5399, 0.5916, 0.5399, 0.6029, 0.4927, 0.9583, 0.9618, 0.9141, 0.9525, 0.9329, 0.908, 0.9583, 0.9133, 0.8646, 0.4496, 0.8377, 0.4491, 0.8377, 0.3787, 0.8646, 0.3653, 0.8646, 0.4496, 0.8646, 0.3653, 0.9182, 0.3653, 0.9182, 0.4496, 0.1152, 0.9121, 0.1152, 0.8583, 0.1687, 0.8583, 0.1687, 0.9121, 0.1152, 0.9121, 0.08829, 0.9121, 0.08829, 0.8583, 0.1152, 0.8583, 0.6232, 0.9442, 0.6232, 0.8738, 0.677, 0.8738, 0.677, 0.9442, 0.867, 0.5373, 0.8401, 0.5239, 0.8401, 0.4535, 0.867, 0.4529, 0.9176, 0.1857, 0.9176, 0.2139, 0.863, 0.2139, 0.863, 0.1857, 0.9176, 0.1857, 0.863, 0.1857, 0.863, 0.1315, 0.9176, 0.1315, 0.867, 0.5373, 0.867, 0.4529, 0.9206, 0.4529, 0.9206, 0.5373, 0.9109, 0.6282, 0.9011, 0.6344, 0.8668, 0.6344, 0.857, 0.6282, 0.9109, 0.7126, 0.9011, 0.7064, 0.9011, 0.6344, 0.9109, 0.6282, 0.8267, 0.09118, 0.8267, 0.04854, 0.8617, 0.04854, 0.8617, 0.09118, 0.3485, 0.8891, 0.3485, 0.8473, 0.4204, 0.8473, 0.4204, 0.8891, 0.8267, 0.04854, 0.8267, 0.002634, 0.8617, 0.002634, 0.8617, 0.04854, 0.3485, 0.8473, 0.3643, 0.8012, 0.4047, 0.8012, 0.4204, 0.8473, 0.9748, 0.2814, 0.9344, 0.2814, 0.9344, 0.2472, 0.9748, 0.2472, 0.8028, 0.6126, 0.8028, 0.5661, 0.8376, 0.5661, 0.8376, 0.6126, 0.7248, 0.8192, 0.771, 0.835, 0.771, 0.8754, 0.7249, 0.8912, 0.683, 0.8192, 0.7248, 0.8192, 0.7249, 0.8912, 0.6831, 0.8912, 0.8028, 0.6551, 0.8028, 0.6126, 0.8376, 0.6126, 0.8376, 0.6551, 0.857, 0.6282, 0.8668, 0.6344, 0.8668, 0.7064, 0.857, 0.7126, 0.857, 0.7126, 0.8668, 0.7064, 0.9011, 0.7064, 0.9109, 0.7126, 0.005471, 0.4932, 0.002758, 0.4581, 0.1382, 0.4491, 0.1745, 0.4932, 0.4065, 0.2171, 0.276, 0.235, 0.2724, 0.0925, 0.3747, 0.07848, 0.4065, 0.2171, 0.3969, 0.2367, 0.2903, 0.2513, 0.276, 0.235, 0.7204, 0.4136, 0.7416, 0.4016, 0.7454, 0.4223, 0.7368, 0.4276, 0.6387, 0.4095, 0.6577, 0.4004, 0.6929, 0.4314, 0.6801, 0.4544, 0.683, 0.6376, 0.674, 0.6158, 0.698, 0.591, 0.7112, 0.6017, 0.4046, 0.3381, 0.4015, 0.3775, 0.2376, 0.3829, 0.2626, 0.3454, 0.2314, 0.9859, 0.2314, 0.976, 0.2517, 0.9697, 0.2517, 0.9937, 0.04643, 0.9778, 0.05959, 0.9485, 0.07974, 0.9661, 0.08163, 0.9778, 0.6866, 0.5361, 0.6866, 0.5798, 0.6737, 0.5836, 0.6712, 0.5537, 0.03583, 0.5114, 0.01297, 0.5357, 0.002634, 0.5215, 0.02545, 0.4974, 0.7166, 0.4589, 0.7567, 0.4505, 0.7567, 0.5464, 0.7166, 0.5548, 0.03583, 0.5114, 0.1271, 0.5114, 0.1271, 0.5784, 0.03583, 0.5784, 0.01297, 0.5542, 0.01297, 0.5357, 0.7416, 0.4016, 0.7283, 0.3758, 0.7454, 0.3734, 0.7454, 0.4223, 0.1372, 0.5925, 0.1271, 0.5784, 0.1271, 0.5114, 0.1372, 0.4974, 0.348, 0.466, 0.3881, 0.4743, 0.3881, 0.5702, 0.348, 0.5618, 0.9486, 0.08062, 0.9486, 0.1324, 0.9306, 0.1298, 0.9447, 0.1025, 0.02545, 0.5925, 0.002634, 0.5684, 0.01297, 0.5542, 0.03583, 0.5784, 0.002684, 0.3542, 0.005239, 0.3226, 0.01886, 0.3266, 0.01886, 0.3728, 0.2562, 0.003384, 0.2562, 0.02727, 0.236, 0.02101, 0.2359, 0.01114, 0.637, 0.2663, 0.6283, 0.2595, 0.6283, 0.1692, 0.637, 0.1593, 0.006299, 0.01904, 0.02061, 0.002739, 0.1273, 0.01735, 0.1369, 0.03694, 0.9395, 0.07501, 0.9486, 0.08062, 0.9447, 0.1025, 0.9222, 0.08986, 0.6801, 0.3049, 0.6929, 0.3279, 0.6577, 0.359, 0.6387, 0.3498, 0.5892, 0.2567, 0.5451, 0.2204, 0.5541, 0.08502, 0.5892, 0.08774, 0.105, 0.1757, 0.09719, 0.1445, 0.1199, 0.05109, 0.1369, 0.03694, 0.1369, 0.03694, 0.1199, 0.05109, 0.01923, 0.0373, 0.006299, 0.01904, 0.8154, 0.7984, 0.7954, 0.7916, 0.775, 0.7282, 0.8154, 0.7021, 0.6999, 0.2539, 0.7068, 0.2647, 0.7068, 0.359, 0.6999, 0.3695, 0.7419, 0.2546, 0.735, 0.2652, 0.7068, 0.2647, 0.6999, 0.2539, 0.3914, 0.4779, 0.4023, 0.4897, 0.4023, 0.5528, 0.3914, 0.5643, 0.1026, 0.09193, 0.08959, 0.08476, 0.08959, 0.05631, 0.1026, 0.05294, 0.9105, 0.2172, 0.9311, 0.2176, 0.9311, 0.2864, 0.9105, 0.2861, 0.722, 0.3541, 0.7101, 0.3426, 0.7101, 0.2802, 0.722, 0.2686, 0.9647, 0.08882, 0.9519, 0.0858, 0.9519, 0.05686, 0.9647, 0.04914, 0.7419, 0.3703, 0.735, 0.3595, 0.735, 0.2652, 0.7419, 0.2546, 0.6999, 0.3695, 0.7068, 0.359, 0.735, 0.3595, 0.7419, 0.3703, 0.008585, 0.8474, 0.03481, 0.8068, 0.09827, 0.8273, 0.1052, 0.8474, 0.2496, 0.7845, 0.3556, 0.7845, 0.3451, 0.8473, 0.2619, 0.8473, 0.6199, 0.9166, 0.599, 0.9167, 0.599, 0.8367, 0.6199, 0.8367, 0.006299, 0.01904, 0.01923, 0.0373, 0.0183, 0.1337, 0.00264, 0.1617, 0.00264, 0.1617, 0.0183, 0.1337, 0.09719, 0.1445, 0.105, 0.1757, 0.4051, 0.17, 0.4445, 0.1669, 0.4499, 0.2211, 0.4106, 0.2242, 0.4445, 0.1669, 0.4051, 0.17, 0.4124, 0.02798, 0.4499, 0.002917, 0.105, 0.1757, 0.08003, 0.2197, 0.0182, 0.2112, 0.00264, 0.1617, 0.823, 0.06521, 0.8084, 0.09364, 0.7791, 0.09204, 0.7836, 0.08332, 0.08003, 0.2197, 0.06388, 0.2515, 0.02523, 0.2462, 0.0182, 0.2112, 0.999, 0.8343, 0.999, 0.8688, 0.9663, 0.8688, 0.9663, 0.8343, 0.7909, 0.2786, 0.7909, 0.2466, 0.8297, 0.2466, 0.8297, 0.2786, 0.7875, 0.003307, 0.821, 0.01493, 0.821, 0.05369, 0.7875, 0.06531, 0.9413, 0.9949, 0.9066, 0.9949, 0.9066, 0.9623, 0.9413, 0.9623, 0.0009766, 0.0009766, 0.0009766, 0.0009766, 0.0009766, 0.0009766, 0.0009766, 0.0009766, 0.8084, 0.09364, 0.8635, 0.1221, 0.8476, 0.1529, 0.7925, 0.1244, 0.7742, 0.1015, 0.7791, 0.09204, 0.9083, 0.8003, 0.9417, 0.8119, 0.9417, 0.8507, 0.9083, 0.8623, 0.9942, 0.9075, 0.9942, 0.9423, 0.9616, 0.9423, 0.9616, 0.9075, 0.6054, 0.9795, 0.6054, 0.9475, 0.6442, 0.9475, 0.6442, 0.9795, 0.2879, 0.04297, 0.2949, 0.00807, 0.3335, 0.002778, 0.3497, 0.0345, 0.9989, 0.6362, 0.9989, 0.6708, 0.9661, 0.6708, 0.9661, 0.6362, 0.7697, 0.1102, 0.7742, 0.1015, 0.7925, 0.1244, 0.7778, 0.1529, 0.4588, 0.3436, 0.4557, 0.3829, 0.4015, 0.3775, 0.4046, 0.3381, 0.2724, 0.0925, 0.2879, 0.04297, 0.3497, 0.0345, 0.3747, 0.07848, 0.0503, 0.4215, 0.002804, 0.4164, 0.006112, 0.386, 0.0536, 0.3913, 0.0009766, 0.0009766, 0.0009766, 0.0009766, 0.0009766, 0.0009766, 0.0009766, 0.0009766, 0.1782, 0.386, 0.1709, 0.4535, 0.0503, 0.4215, 0.0536, 0.3913, 0.7832, 0.7735, 0.7532, 0.7973, 0.7131, 0.7973, 0.683, 0.7735, 0.7131, 0.7973, 0.7131, 0.8159, 0.683, 0.7967, 0.683, 0.7735, 0.3497, 0.0345, 0.3714, 0.02482, 0.3945, 0.03202, 0.4065, 0.0531, 0.3747, 0.07848, 0.7615, 0.07599, 0.7842, 0.07599, 0.7644, 0.1075, 0.7415, 0.1075, 0.9967, 0.2839, 0.9968, 0.3166, 0.9714, 0.3177, 0.9714, 0.285, 0.002634, 0.8276, 0.002634, 0.7889, 0.03596, 0.7679, 0.03596, 0.8012, 0.03596, 0.8012, 0.03596, 0.7679, 0.08033, 0.7679, 0.08033, 0.8012, 0.9686, 0.831, 0.945, 0.831, 0.945, 0.7906, 0.9686, 0.7906, 0.5396, 0.6692, 0.5361, 0.7238, 0.4218, 0.7088, 0.4244, 0.6692, 0.08033, 0.8012, 0.08033, 0.7679, 0.1137, 0.7889, 0.1137, 0.8276, 0.968, 0.0838, 0.968, 0.05112, 0.9933, 0.05222, 0.9933, 0.0849, 0.7615, 0.0341, 0.7842, 0.0341, 0.7842, 0.07599, 0.7615, 0.07599, 0.7415, 0.002634, 0.7644, 0.002634, 0.7842, 0.0341, 0.7615, 0.0341, 0.105, 0.1757, 0.1369, 0.2011, 0.1249, 0.2222, 0.1018, 0.2294, 0.08003, 0.2197, 0.7832, 0.7735, 0.7832, 0.7967, 0.7532, 0.8159, 0.7532, 0.7973, 0.7532, 0.7973, 0.7532, 0.8159, 0.7131, 0.8159, 0.7131, 0.7973, 0.7112, 0.6017, 0.698, 0.591, 0.698, 0.5426, 0.7112, 0.5319, 0.7112, 0.5319, 0.698, 0.5426, 0.674, 0.5177, 0.683, 0.496, 0.7753, 0.9482, 0.7734, 0.9599, 0.7533, 0.9774, 0.7402, 0.9482, 0.2572, 0.9638, 0.2487, 0.9638, 0.2487, 0.9102, 0.2572, 0.9102, 0.002634, 0.5215, 0.01297, 0.5357, 0.01297, 0.5542, 0.002634, 0.5684, 0.4184, 0.2837, 0.3941, 0.2635, 0.4098, 0.2276, 0.4184, 0.241, 0.6387, 0.3498, 0.6577, 0.359, 0.6577, 0.4004, 0.6387, 0.4095, 0.8953, 0.3504, 0.883, 0.3504, 0.883, 0.3094, 0.8953, 0.3094, 0.9389, 0.7206, 0.9303, 0.7341, 0.9145, 0.6981, 0.9389, 0.6778, 0.1372, 0.4974, 0.1698, 0.5259, 0.1698, 0.5639, 0.1372, 0.5925, 0.6797, 0.8423, 0.6711, 0.8325, 0.6711, 0.7421, 0.6797, 0.7353, 0.181, 0.926, 0.1711, 0.9618, 0.1397, 0.9618, 0.1298, 0.926, 0.9692, 0.04682, 0.9412, 0.0306, 0.9412, 0.002847, 0.9735, 0.006767, 0.4925, 0.4472, 0.5122, 0.4511, 0.5122, 0.4719, 0.4925, 0.4758, 0.4925, 0.4758, 0.5122, 0.4719, 0.5247, 0.4817, 0.5093, 0.4893, 0.1944, 0.432, 0.2156, 0.4348, 0.2156, 0.4518, 0.1944, 0.4546, 0.4032, 0.1093, 0.4032, 0.1376, 0.3942, 0.1443, 0.3913, 0.1182, 0.819, 0.2403, 0.819, 0.2184, 0.8354, 0.2184, 0.8354, 0.2403, 0.8354, 0.2403, 0.8354, 0.2184, 0.8432, 0.2135, 0.8432, 0.2304, 0.8432, 0.1785, 0.8432, 0.2135, 0.8354, 0.2184, 0.819, 0.2184, 0.8112, 0.2135, 0.8112, 0.1785, 0.819, 0.1735, 0.8354, 0.1735, 0.07478, 0.0573, 0.08627, 0.07382, 0.08627, 0.1074, 0.07478, 0.1239, 0.8432, 0.1611, 0.8432, 0.1785, 0.8354, 0.1735, 0.8354, 0.1512, 0.05605, 0.04622, 0.07478, 0.0573, 0.07478, 0.1239, 0.05605, 0.1348, 0.7413, 0.04772, 0.7443, 0.02222, 0.7535, 0.02904, 0.7535, 0.05679, 0.5093, 0.4893, 0.5247, 0.4817, 0.6122, 0.4817, 0.6275, 0.4893, 0.6275, 0.4893, 0.6122, 0.4817, 0.6247, 0.4719, 0.6444, 0.4758, 0.6031, 0.2603, 0.6354, 0.28, 0.6354, 0.4024, 0.6031, 0.4214, 0.9007, 0.1203, 0.8679, 0.1253, 0.8679, 0.09799, 0.8964, 0.08089, 0.9616, 0.9458, 0.9882, 0.9456, 0.9882, 0.9801, 0.9616, 0.9803, 0.5728, 0.4215, 0.5728, 0.2603, 0.6031, 0.2603, 0.6031, 0.4214, 0.9538, 0.09344, 0.9802, 0.09162, 0.9802, 0.1265, 0.9538, 0.1283, 0.5685, 0.2524, 0.5685, 0.4082, 0.5463, 0.4304, 0.4996, 0.4304, 0.4774, 0.4082, 0.4774, 0.2524, 0.4996, 0.2302, 0.5463, 0.2302, 0.8187, 0.797, 0.8187, 0.7503, 0.848, 0.7503, 0.848, 0.797, 0.2917, 0.4297, 0.2899, 0.4561, 0.255, 0.4561, 0.2569, 0.4297, 0.7031, 0.9678, 0.6992, 0.9354, 0.7269, 0.9354, 0.7432, 0.9635, 0.002638, 0.5967, 0.1638, 0.5967, 0.1638, 0.6271, 0.002634, 0.6271, 0.1638, 0.6271, 0.1448, 0.6593, 0.02242, 0.6593, 0.002634, 0.6271, 0.6275, 0.4337, 0.6122, 0.4413, 0.5247, 0.4413, 0.5093, 0.4337, 0.5093, 0.4337, 0.5247, 0.4413, 0.5122, 0.4511, 0.4925, 0.4472, 0.1591, 0.1234, 0.1778, 0.1343, 0.1778, 0.2009, 0.1591, 0.212, 0.2298, 0.1857, 0.2328, 0.1596, 0.2418, 0.1664, 0.2418, 0.1946, 0.1778, 0.1343, 0.1893, 0.1508, 0.1893, 0.1844, 0.1778, 0.2009, 0.8112, 0.2304, 0.8112, 0.2135, 0.819, 0.2184, 0.819, 0.2403, 0.819, 0.1512, 0.819, 0.1735, 0.8112, 0.1785, 0.8112, 0.1611, 0.8354, 0.1512, 0.8354, 0.1735, 0.819, 0.1735, 0.819, 0.1512, 0.7088, 0.4711, 0.7088, 0.4989, 0.6996, 0.5057, 0.6965, 0.4802, 0.07805, 0.3628, 0.09892, 0.3656, 0.09892, 0.3829, 0.07805, 0.3858, 0.6444, 0.4472, 0.6247, 0.4511, 0.6122, 0.4413, 0.6275, 0.4337, 0.6444, 0.4758, 0.6247, 0.4719, 0.6247, 0.4511, 0.6444, 0.4472, 0.5209, 0.4731, 0.538, 0.4446, 0.5653, 0.4446, 0.5603, 0.4774, 0.002634, 0.687, 0.0379, 0.6972, 0.0379, 0.7289, 0.002634, 0.7391, 0.9926, 0.3874, 0.9659, 0.3873, 0.9659, 0.3527, 0.9926, 0.3529, 0.9626, 0.3527, 0.9626, 0.3994, 0.9333, 0.3994, 0.9333, 0.3527, 0.5634, 0.9677, 0.5113, 0.9677, 0.5226, 0.9204, 0.5525, 0.9204, 0.1849, 0.926, 0.2364, 0.926, 0.2364, 0.9706, 0.1849, 0.9706, 0.9607, 0.7382, 0.9607, 0.7868, 0.9166, 0.7772, 0.9354, 0.7327, 0.9663, 0.9017, 0.9663, 0.8721, 0.9918, 0.8721, 0.9918, 0.9017, 0.4662, 0.9196, 0.496, 0.9196, 0.5073, 0.9668, 0.4553, 0.9668, 0.4027, 0.9196, 0.4512, 0.9196, 0.4565, 0.9449, 0.412, 0.9638])
me_cube_066.update()
arm_armature = bpy.data.armatures.new('Armature')  # bones are not reproduced

# ---- objects
ob_bot_004 = bpy.data.objects.new('bot.004', me_cube_066)
ob_armature = bpy.data.objects.new('Armature', arm_armature)

# ---- transforms, parenting, visibility, modifiers, constraints
ob_bot_004.parent = ob_armature
ob_bot_004.location = (0.0, -0.04675, 0.0)
_vg = ob_bot_004.vertex_groups.new(name='core')
_vg.add([0, 1, 2, 3, 4, 5, 6, 7, 8, 9, 10, 11, 12, 13, 14, 15, 16, 17, 18, 19, 20, 21, 22, 23, 24, 25, 26, 27, 28, 29, 30, 31, 32, 33, 34, 35, 36, 37, 38, 39, 40, 41, 42, 43, 44, 45, 46, 47, 48, 49, 50, 51, 52, 53, 54, 55, 56, 57, 58, 59, 60, 61, 62, 63, 64, 65, 66, 67, 68, 69, 70, 71, 72, 73, 74, 75, 76, 77, 78, 79, 80, 81, 82, 83, 84, 85, 86, 87, 88, 89, 90, 91, 92, 93, 94, 95, 96, 97, 98, 99, 100, 101, 102, 103, 104, 105, 106, 107, 108, 109, 110, 111, 112, 113, 114, 115, 116, 117, 118, 119, 120, 121, 122, 123, 124, 125, 126, 127, 128, 129, 130, 131, 132, 133, 134, 135, 136, 137, 138, 139, 140, 141, 142, 143, 144, 145, 146, 147, 148, 149, 150, 151, 152, 153, 154, 155, 156, 157, 158, 327, 328, 329, 330, 331, 332, 333, 334, 503, 504, 505, 506, 507, 508, 509, 510], 1.0, 'REPLACE')
_vg = ob_bot_004.vertex_groups.new(name='hip.l')
_vg = ob_bot_004.vertex_groups.new(name='thigh.l')
_vg.add([159, 160, 161, 162, 163, 164, 165, 166, 167, 168, 169, 170, 171, 172, 173, 174, 175, 176, 177, 178, 179, 180, 181, 182], 1.0, 'REPLACE')
_vg = ob_bot_004.vertex_groups.new(name='leg.l')
_vg.add([183, 184, 185, 186, 187, 188, 189, 190, 191, 192, 193, 194, 195, 196, 197, 198, 199, 200, 201, 202, 203, 204, 205, 206, 207, 208, 209, 210, 211, 212, 213, 214, 215, 216, 217, 218, 219, 220, 221, 222, 223, 224, 225, 226, 227, 228, 229, 230, 231, 232, 233, 234, 235, 236, 237, 238, 239, 240, 241, 242, 243, 244, 245, 246, 247, 248, 249, 250, 251, 252, 253, 254, 255, 256, 257, 258, 259, 260, 261, 262, 263, 264, 265, 266, 267, 268, 269, 270, 271, 272, 273, 274, 275, 276, 277, 278], 1.0, 'REPLACE')
_vg = ob_bot_004.vertex_groups.new(name='foot.l')
_vg.add([279, 280, 281, 282, 283, 284, 285, 286, 287, 288, 289, 290, 291, 292, 293, 294, 295, 296, 297, 298, 299, 300, 301, 302, 303, 304, 305, 306, 307, 308, 309, 310, 311, 312, 313, 314, 315, 316, 317, 318, 319, 320, 321, 322, 323, 324, 325, 326], 1.0, 'REPLACE')
_vg = ob_bot_004.vertex_groups.new(name='hip.r')
_vg = ob_bot_004.vertex_groups.new(name='thigh.r')
_vg.add([335, 336, 337, 338, 339, 340, 341, 342, 343, 344, 345, 346, 347, 348, 349, 350, 351, 352, 353, 354, 355, 356, 357, 358], 1.0, 'REPLACE')
_vg = ob_bot_004.vertex_groups.new(name='leg.r')
_vg.add([359, 360, 361, 362, 363, 364, 365, 366, 367, 368, 369, 370, 371, 372, 373, 374, 375, 376, 377, 378, 379, 380, 381, 382, 383, 384, 385, 386, 387, 388, 389, 390, 391, 392, 393, 394, 395, 396, 397, 398, 399, 400, 401, 402, 403, 404, 405, 406, 407, 408, 409, 410, 411, 412, 413, 414, 415, 416, 417, 418, 419, 420, 421, 422, 423, 424, 425, 426, 427, 428, 429, 430, 431, 432, 433, 434, 435, 436, 437, 438, 439, 440, 441, 442, 443, 444, 445, 446, 447, 448, 449, 450, 451, 452, 453, 454], 1.0, 'REPLACE')
_vg = ob_bot_004.vertex_groups.new(name='foot.r')
_vg.add([455, 456, 457, 458, 459, 460, 461, 462, 463, 464, 465, 466, 467, 468, 469, 470, 471, 472, 473, 474, 475, 476, 477, 478, 479, 480, 481, 482, 483, 484, 485, 486, 487, 488, 489, 490, 491, 492, 493, 494, 495, 496, 497, 498, 499, 500, 501, 502], 1.0, 'REPLACE')
_vg = ob_bot_004.vertex_groups.new(name='target.l')
_vg = ob_bot_004.vertex_groups.new(name='pole.l')
_vg = ob_bot_004.vertex_groups.new(name='target.r')
_vg = ob_bot_004.vertex_groups.new(name='pole.r')
_m = ob_bot_004.modifiers.new('Armature', 'ARMATURE')
_m.object = ob_armature
ob_armature.location = (0.0, 0.0, 0.0)

# ---- collection membership
col_collection.objects.link(ob_bot_004)
col_collection.objects.link(ob_armature)

# ---- scene / render settings (as saved in the file)
scene.frame_start = 1; scene.frame_end = 250; scene.frame_set(0)
scene.render.engine = 'BLENDER_EEVEE_NEXT'
scene.cycles.sampling_pattern = 'TABULATED_SOBOL'
scene.view_settings.view_transform = 'Filmic'
bpy.context.view_layer.update()

# ---- added for rendering (the .blend has no active camera and no usable light): camera, sun
cam_auto = bpy.data.cameras.new('AutoCamera')
cam_auto.lens = 50.0
cam_auto.sensor_width = 36.0
cam_auto.clip_end = 1000.0
ob_auto_camera = bpy.data.objects.new('AutoCamera', cam_auto)
scene.collection.objects.link(ob_auto_camera)
ob_auto_camera.location = (7.19775, -8.75371, 8.38736)
ob_auto_camera.rotation_euler = (1.09748, -7.21219e-08, 0.694738)
scene.camera = ob_auto_camera
light_auto_sun = bpy.data.lights.new('AutoSun', 'SUN')
light_auto_sun.energy = 3.0
light_auto_sun.angle = 0.0523599
ob_auto_sun = bpy.data.objects.new('AutoSun', light_auto_sun)
scene.collection.objects.link(ob_auto_sun)
ob_auto_sun.rotation_euler = (0.872665, 0.174533, 0.523599)
bpy.context.view_layer.update()
